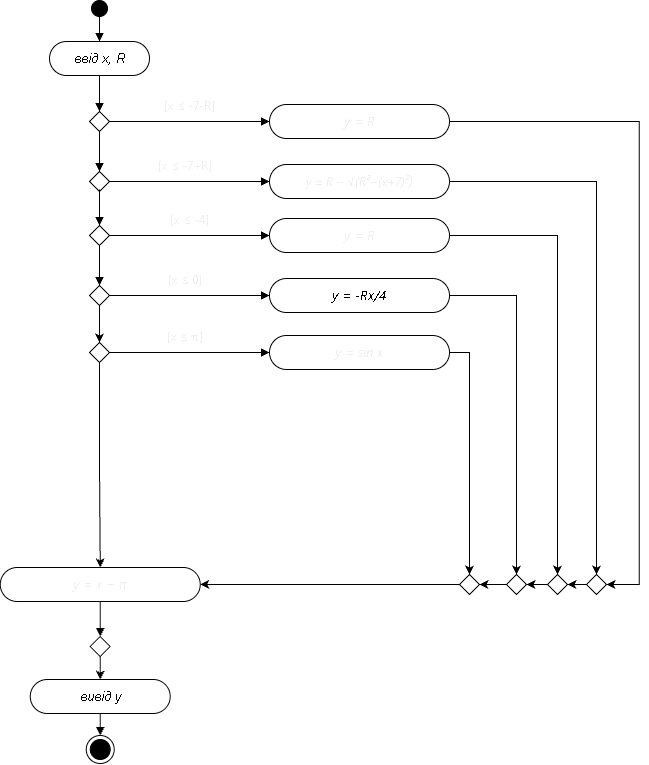

The diagram above was exported from draw.io. Its source (the exported page's mxGraphModel, read from the mxfile embedded in the PNG):
<mxGraphModel dx="1542" dy="858" grid="0" gridSize="10" guides="1" tooltips="1" connect="1" arrows="1" fold="1" page="1" pageScale="1" pageWidth="850" pageHeight="1100" background="light-dark(#FFFFFF,#FFFFFF)" math="0" shadow="0">
  <root>
    <mxCell id="0" />
    <mxCell id="1" parent="0" />
    <mxCell id="start" parent="1" style="ellipse;whiteSpace=wrap;html=1;fillColor=light-dark(#000000,#000000);strokeColor=light-dark(#000000,#000000);fontColor=light-dark(#000000,#000000);" value="" vertex="1">
      <mxGeometry height="16" width="16" x="274" y="70" as="geometry" />
    </mxCell>
    <mxCell id="inp" parent="1" style="rounded=1;arcSize=50;whiteSpace=wrap;html=1;fillColor=light-dark(transparent,#FFFFFF);strokeColor=light-dark(#000000,#000000);fontColor=light-dark(#000000,#000000);fontStyle=2;fontSize=13;" value="ввід x, R" vertex="1">
      <mxGeometry height="34" width="100" x="232" y="111" as="geometry" />
    </mxCell>
    <mxCell id="d4" parent="1" style="rhombus;whiteSpace=wrap;html=1;fillColor=light-dark(transparent,#FFFFFF);strokeColor=light-dark(#000000,#000000);fontSize=1;fontColor=light-dark(#000000,#000000);" value="" vertex="1">
      <mxGeometry height="20" width="20" x="272" y="181" as="geometry" />
    </mxCell>
    <mxCell id="X40Ljgo0JFCtBcEfHU1W-15" edge="1" parent="1" source="box4" style="edgeStyle=orthogonalEdgeStyle;rounded=0;orthogonalLoop=1;jettySize=auto;html=1;entryX=1;entryY=0.5;entryDx=0;entryDy=0;exitX=1;exitY=0.5;exitDx=0;exitDy=0;strokeColor=light-dark(#000000,#000000);fillColor=light-dark(transparent,#FFFFFF);fontColor=light-dark(#000000,#000000);" target="X40Ljgo0JFCtBcEfHU1W-12">
      <mxGeometry relative="1" as="geometry">
        <Array as="points">
          <mxPoint x="821.69" y="191.03" />
          <mxPoint x="821.69" y="654" />
        </Array>
      </mxGeometry>
    </mxCell>
    <mxCell id="box4" parent="1" style="rounded=1;arcSize=50;whiteSpace=wrap;html=1;fillColor=light-dark(transparent,#FFFFFF);strokeColor=light-dark(#000000,#000000);fontColor=light-dark(#000000,#000000);fontStyle=2;fontSize=13;" value="&lt;span style=&quot;color: rgb(240, 239, 236); font-family: anthropic-sans, -apple-system, BlinkMacSystemFont, &amp;quot;Segoe UI&amp;quot;, sans-serif; text-align: start; white-space: nowrap;&quot;&gt;y = R&lt;/span&gt;" vertex="1">
      <mxGeometry height="34" width="180" x="452" y="174" as="geometry" />
    </mxCell>
    <mxCell id="d5" parent="1" style="rhombus;whiteSpace=wrap;html=1;fillColor=light-dark(transparent,#FFFFFF);strokeColor=light-dark(#000000,#000000);fontSize=1;fontColor=light-dark(#000000,#000000);" value="" vertex="1">
      <mxGeometry height="20" width="20" x="272" y="241" as="geometry" />
    </mxCell>
    <mxCell id="bYsKTpyjnXuTuKNHjCa6-12" edge="1" parent="1" source="box5" style="edgeStyle=orthogonalEdgeStyle;rounded=0;orthogonalLoop=1;jettySize=auto;html=1;exitX=1;exitY=0.5;exitDx=0;exitDy=0;strokeColor=light-dark(#000000,#000000);entryX=0.5;entryY=0;entryDx=0;entryDy=0;" target="X40Ljgo0JFCtBcEfHU1W-12">
      <mxGeometry relative="1" as="geometry">
        <Array as="points">
          <mxPoint x="779" y="251.03" />
        </Array>
        <mxPoint x="714.1" y="710.4868628771551" as="targetPoint" />
      </mxGeometry>
    </mxCell>
    <mxCell id="box5" parent="1" style="rounded=1;arcSize=50;whiteSpace=wrap;html=1;fillColor=light-dark(transparent,#FFFFFF);strokeColor=light-dark(#000000,#000000);fontColor=light-dark(#000000,#000000);fontStyle=2;fontSize=13;" value="&lt;span style=&quot;color: rgb(240, 239, 236); font-family: anthropic-sans, -apple-system, BlinkMacSystemFont, &amp;quot;Segoe UI&amp;quot;, sans-serif; font-size: 12px; text-align: start; white-space: nowrap;&quot;&gt;y = R − √(R²−(x+7)²)&lt;/span&gt;" vertex="1">
      <mxGeometry height="34" width="180" x="452" y="234" as="geometry" />
    </mxCell>
    <mxCell id="box6" parent="1" style="rounded=1;arcSize=50;whiteSpace=wrap;html=1;fillColor=light-dark(transparent,#FFFFFF);strokeColor=light-dark(#000000,#000000);fontColor=light-dark(#000000,#000000);fontStyle=2;fontSize=13;" value="&lt;span style=&quot;color: rgb(240, 239, 236); font-family: anthropic-sans, -apple-system, BlinkMacSystemFont, &amp;quot;Segoe UI&amp;quot;, sans-serif; text-align: start; white-space: nowrap;&quot;&gt;y = x − π&lt;/span&gt;" vertex="1">
      <mxGeometry height="34" width="200" x="182.75" y="637" as="geometry" />
    </mxCell>
    <mxCell id="1ZO-a9abWnb5u5oLyqLk-5" edge="1" parent="1" source="m4" style="edgeStyle=orthogonalEdgeStyle;rounded=0;orthogonalLoop=1;jettySize=auto;html=1;exitX=0.5;exitY=1;exitDx=0;exitDy=0;entryX=0.5;entryY=0;entryDx=0;entryDy=0;fontColor=light-dark(#000000,#000000);strokeColor=light-dark(#000000,#000000);" target="out2">
      <mxGeometry relative="1" as="geometry" />
    </mxCell>
    <mxCell id="m4" parent="1" style="rhombus;whiteSpace=wrap;html=1;fillColor=light-dark(transparent,#FFFFFF);strokeColor=light-dark(#000000,#000000);fontSize=1;fontColor=light-dark(#000000,#000000);" value="" vertex="1">
      <mxGeometry height="20" width="20" x="272.75" y="706" as="geometry" />
    </mxCell>
    <mxCell id="out2" parent="1" style="rounded=1;arcSize=50;whiteSpace=wrap;html=1;fillColor=light-dark(transparent,#FFFFFF);strokeColor=light-dark(#000000,#000000);fontColor=light-dark(#000000,#000000);fontStyle=2;fontSize=13;" value="вивід y" vertex="1">
      <mxGeometry height="34" width="140" x="212.75" y="749" as="geometry" />
    </mxCell>
    <mxCell id="endout" parent="1" style="ellipse;whiteSpace=wrap;html=1;fillColor=light-dark(transparent,#FFFFFF);strokeColor=light-dark(#000000,#000000);fontColor=light-dark(#000000,#000000);" value="" vertex="1">
      <mxGeometry height="28" width="28" x="268.75" y="805" as="geometry" />
    </mxCell>
    <mxCell id="endin" parent="1" style="ellipse;whiteSpace=wrap;html=1;fillColor=light-dark(#000000,#000000);strokeColor=light-dark(#000000,#000000);fontColor=light-dark(#000000,#000000);" value="" vertex="1">
      <mxGeometry height="20" width="20" x="272.75" y="809" as="geometry" />
    </mxCell>
    <mxCell id="e0" edge="1" parent="1" source="start" style="edgeStyle=orthogonalEdgeStyle;rounded=0;html=1;endArrow=block;elbow=vertical;fontColor=light-dark(#000000,#000000);fontSize=12;strokeColor=light-dark(#000000,#000000);fillColor=light-dark(transparent,#FFFFFF);" target="inp" value="">
      <mxGeometry relative="1" as="geometry" />
    </mxCell>
    <mxCell id="e16" edge="1" parent="1" source="inp" style="edgeStyle=orthogonalEdgeStyle;rounded=0;html=1;endArrow=block;elbow=vertical;fontColor=light-dark(#000000,#000000);fontSize=12;strokeColor=light-dark(#000000,#000000);fillColor=light-dark(transparent,#FFFFFF);entryX=0.5;entryY=0;entryDx=0;entryDy=0;exitX=0.5;exitY=1;exitDx=0;exitDy=0;" target="d4" value="">
      <mxGeometry relative="1" as="geometry">
        <mxPoint x="282" y="148" as="sourcePoint" />
      </mxGeometry>
    </mxCell>
    <mxCell id="e17" edge="1" parent="1" source="d4" style="edgeStyle=orthogonalEdgeStyle;rounded=0;html=1;endArrow=block;elbow=vertical;fontColor=light-dark(#000000,#000000);fontSize=12;strokeColor=light-dark(#000000,#000000);fillColor=light-dark(transparent,#FFFFFF);" target="box4" value="">
      <mxGeometry relative="1" as="geometry" />
    </mxCell>
    <mxCell id="e18" edge="1" parent="1" source="d4" style="edgeStyle=orthogonalEdgeStyle;rounded=0;html=1;endArrow=block;elbow=vertical;fontColor=light-dark(#000000,#000000);fontSize=12;strokeColor=light-dark(#000000,#000000);fillColor=light-dark(transparent,#FFFFFF);" target="d5" value="">
      <mxGeometry relative="1" as="geometry" />
    </mxCell>
    <mxCell id="e20" edge="1" parent="1" source="d5" style="edgeStyle=orthogonalEdgeStyle;rounded=0;html=1;endArrow=block;elbow=vertical;fontColor=light-dark(#000000,#000000);fontSize=12;strokeColor=light-dark(#000000,#000000);fillColor=light-dark(transparent,#FFFFFF);" target="box5" value="">
      <mxGeometry relative="1" as="geometry" />
    </mxCell>
    <mxCell id="e23" edge="1" parent="1" source="box6" style="edgeStyle=orthogonalEdgeStyle;rounded=0;html=1;endArrow=block;elbow=vertical;fontColor=light-dark(#000000,#000000);fontSize=12;strokeColor=light-dark(#000000,#000000);fillColor=light-dark(transparent,#FFFFFF);" target="m4" value="">
      <mxGeometry relative="1" as="geometry" />
    </mxCell>
    <mxCell id="e26" edge="1" parent="1" source="out2" style="edgeStyle=orthogonalEdgeStyle;rounded=0;html=1;endArrow=block;elbow=vertical;fontColor=light-dark(#000000,#000000);fontSize=12;strokeColor=light-dark(#000000,#000000);fillColor=light-dark(transparent,#FFFFFF);" target="endout" value="">
      <mxGeometry relative="1" as="geometry" />
    </mxCell>
    <mxCell id="bYsKTpyjnXuTuKNHjCa6-23" edge="1" parent="1" source="X40Ljgo0JFCtBcEfHU1W-12" style="edgeStyle=orthogonalEdgeStyle;rounded=0;orthogonalLoop=1;jettySize=auto;html=1;exitX=0;exitY=0.5;exitDx=0;exitDy=0;entryX=1;entryY=0.5;entryDx=0;entryDy=0;strokeColor=light-dark(#000000,#000000);" target="bYsKTpyjnXuTuKNHjCa6-22">
      <mxGeometry relative="1" as="geometry" />
    </mxCell>
    <mxCell id="X40Ljgo0JFCtBcEfHU1W-12" parent="1" style="rhombus;whiteSpace=wrap;html=1;fillColor=light-dark(transparent,#FFFFFF);strokeColor=light-dark(#000000,#000000);fontSize=1;fontColor=light-dark(#000000,#000000);" value="" vertex="1">
      <mxGeometry height="20" width="20" x="769" y="644" as="geometry" />
    </mxCell>
    <mxCell id="X40Ljgo0JFCtBcEfHU1W-22" parent="1" style="text;html=1;whiteSpace=wrap;strokeColor=none;fillColor=none;align=center;verticalAlign=middle;rounded=0;fontColor=light-dark(#000000,#000000);" value="&lt;span style=&quot;color: rgb(240, 239, 236); font-family: anthropic-sans, -apple-system, BlinkMacSystemFont, &amp;quot;Segoe UI&amp;quot;, sans-serif; text-align: start; white-space: nowrap;&quot;&gt;[x ≤ -7-R]&lt;/span&gt;" vertex="1">
      <mxGeometry height="20" width="121" x="312" y="166" as="geometry" />
    </mxCell>
    <mxCell id="X40Ljgo0JFCtBcEfHU1W-23" parent="1" style="text;html=1;whiteSpace=wrap;strokeColor=none;fillColor=none;align=center;verticalAlign=middle;rounded=0;fontColor=light-dark(#000000,#000000);" value="&lt;span style=&quot;color: rgb(240, 239, 236); font-family: anthropic-sans, -apple-system, BlinkMacSystemFont, &amp;quot;Segoe UI&amp;quot;, sans-serif; text-align: start; white-space: nowrap;&quot;&gt;[x ≤ -7+R]&lt;/span&gt;" vertex="1">
      <mxGeometry height="20" width="60" x="337.5" y="226" as="geometry" />
    </mxCell>
    <mxCell id="bYsKTpyjnXuTuKNHjCa6-2" parent="1" style="rhombus;whiteSpace=wrap;html=1;fillColor=light-dark(transparent,#FFFFFF);strokeColor=light-dark(#000000,#000000);fontSize=1;fontColor=light-dark(#000000,#000000);" value="" vertex="1">
      <mxGeometry height="20" width="20" x="272" y="295" as="geometry" />
    </mxCell>
    <mxCell id="bYsKTpyjnXuTuKNHjCa6-20" edge="1" parent="1" source="bYsKTpyjnXuTuKNHjCa6-3" style="edgeStyle=orthogonalEdgeStyle;rounded=0;orthogonalLoop=1;jettySize=auto;html=1;exitX=1;exitY=0.5;exitDx=0;exitDy=0;strokeColor=light-dark(#000000,#000000);entryX=0.5;entryY=0;entryDx=0;entryDy=0;" target="bYsKTpyjnXuTuKNHjCa6-22">
      <mxGeometry relative="1" as="geometry">
        <Array as="points">
          <mxPoint x="740.03" y="304.97" />
        </Array>
        <mxPoint x="705.83" y="639.86" as="targetPoint" />
      </mxGeometry>
    </mxCell>
    <mxCell id="bYsKTpyjnXuTuKNHjCa6-3" parent="1" style="rounded=1;arcSize=50;whiteSpace=wrap;html=1;fillColor=light-dark(transparent,#FFFFFF);strokeColor=light-dark(#000000,#000000);fontColor=light-dark(#000000,#000000);fontStyle=2;fontSize=13;" value="&lt;span style=&quot;color: rgb(240, 239, 236); font-family: anthropic-sans, -apple-system, BlinkMacSystemFont, &amp;quot;Segoe UI&amp;quot;, sans-serif; text-align: start; white-space: nowrap;&quot;&gt;y = R&lt;/span&gt;" vertex="1">
      <mxGeometry height="34" width="180" x="452" y="288" as="geometry" />
    </mxCell>
    <mxCell id="bYsKTpyjnXuTuKNHjCa6-17" edge="1" parent="1" source="bYsKTpyjnXuTuKNHjCa6-4" style="edgeStyle=orthogonalEdgeStyle;rounded=0;orthogonalLoop=1;jettySize=auto;html=1;exitX=0.5;exitY=1;exitDx=0;exitDy=0;entryX=0.5;entryY=0;entryDx=0;entryDy=0;strokeColor=light-dark(#000000,#000000);" target="bYsKTpyjnXuTuKNHjCa6-13">
      <mxGeometry relative="1" as="geometry" />
    </mxCell>
    <mxCell id="bYsKTpyjnXuTuKNHjCa6-4" parent="1" style="rhombus;whiteSpace=wrap;html=1;fillColor=light-dark(transparent,#FFFFFF);strokeColor=light-dark(#000000,#000000);fontSize=1;fontColor=light-dark(#000000,#000000);" value="" vertex="1">
      <mxGeometry height="20" width="20" x="272" y="355" as="geometry" />
    </mxCell>
    <mxCell id="bYsKTpyjnXuTuKNHjCa6-26" edge="1" parent="1" source="bYsKTpyjnXuTuKNHjCa6-5" style="edgeStyle=orthogonalEdgeStyle;rounded=0;orthogonalLoop=1;jettySize=auto;html=1;exitX=1;exitY=0.5;exitDx=0;exitDy=0;entryX=0.5;entryY=0;entryDx=0;entryDy=0;strokeColor=light-dark(#000000,#000000);" target="bYsKTpyjnXuTuKNHjCa6-24">
      <mxGeometry relative="1" as="geometry" />
    </mxCell>
    <mxCell id="bYsKTpyjnXuTuKNHjCa6-5" parent="1" style="rounded=1;arcSize=50;whiteSpace=wrap;html=1;fillColor=light-dark(transparent,#FFFFFF);strokeColor=light-dark(#000000,#000000);fontColor=light-dark(#000000,#000000);fontStyle=2;fontSize=13;labelBackgroundColor=none;" value="&lt;span style=&quot;font-family: anthropic-sans, -apple-system, BlinkMacSystemFont, &amp;quot;Segoe UI&amp;quot;, sans-serif; text-align: start; white-space: nowrap;&quot;&gt;y = -Rx/4&lt;/span&gt;" vertex="1">
      <mxGeometry height="34" width="180" x="452" y="348" as="geometry" />
    </mxCell>
    <mxCell id="bYsKTpyjnXuTuKNHjCa6-6" edge="1" parent="1" style="edgeStyle=orthogonalEdgeStyle;rounded=0;html=1;endArrow=block;elbow=vertical;fontColor=light-dark(#000000,#000000);fontSize=12;strokeColor=light-dark(#000000,#000000);fillColor=light-dark(transparent,#FFFFFF);entryX=0.5;entryY=0;entryDx=0;entryDy=0;exitX=0.5;exitY=1;exitDx=0;exitDy=0;" target="bYsKTpyjnXuTuKNHjCa6-2" value="">
      <mxGeometry relative="1" as="geometry">
        <mxPoint x="282" y="259" as="sourcePoint" />
      </mxGeometry>
    </mxCell>
    <mxCell id="bYsKTpyjnXuTuKNHjCa6-7" edge="1" parent="1" source="bYsKTpyjnXuTuKNHjCa6-2" style="edgeStyle=orthogonalEdgeStyle;rounded=0;html=1;endArrow=block;elbow=vertical;fontColor=light-dark(#000000,#000000);fontSize=12;strokeColor=light-dark(#000000,#000000);fillColor=light-dark(transparent,#FFFFFF);" target="bYsKTpyjnXuTuKNHjCa6-3" value="">
      <mxGeometry relative="1" as="geometry" />
    </mxCell>
    <mxCell id="bYsKTpyjnXuTuKNHjCa6-8" edge="1" parent="1" source="bYsKTpyjnXuTuKNHjCa6-2" style="edgeStyle=orthogonalEdgeStyle;rounded=0;html=1;endArrow=block;elbow=vertical;fontColor=light-dark(#000000,#000000);fontSize=12;strokeColor=light-dark(#000000,#000000);fillColor=light-dark(transparent,#FFFFFF);" target="bYsKTpyjnXuTuKNHjCa6-4" value="">
      <mxGeometry relative="1" as="geometry" />
    </mxCell>
    <mxCell id="bYsKTpyjnXuTuKNHjCa6-9" edge="1" parent="1" source="bYsKTpyjnXuTuKNHjCa6-4" style="edgeStyle=orthogonalEdgeStyle;rounded=0;html=1;endArrow=block;elbow=vertical;fontColor=light-dark(#000000,#000000);fontSize=12;strokeColor=light-dark(#000000,#000000);fillColor=light-dark(transparent,#FFFFFF);" target="bYsKTpyjnXuTuKNHjCa6-5" value="">
      <mxGeometry relative="1" as="geometry" />
    </mxCell>
    <mxCell id="bYsKTpyjnXuTuKNHjCa6-10" parent="1" style="text;html=1;whiteSpace=wrap;strokeColor=none;fillColor=none;align=center;verticalAlign=middle;rounded=0;fontColor=light-dark(#000000,#000000);" value="&lt;span style=&quot;color: rgb(240, 239, 236); font-family: anthropic-sans, -apple-system, BlinkMacSystemFont, &amp;quot;Segoe UI&amp;quot;, sans-serif; text-align: start; white-space: nowrap;&quot;&gt;[x ≤ -4]&lt;/span&gt;" vertex="1">
      <mxGeometry height="20" width="121" x="312" y="280" as="geometry" />
    </mxCell>
    <mxCell id="bYsKTpyjnXuTuKNHjCa6-11" parent="1" style="text;html=1;whiteSpace=wrap;strokeColor=none;fillColor=none;align=center;verticalAlign=middle;rounded=0;fontColor=light-dark(#000000,#000000);" value="&lt;span style=&quot;color: rgb(240, 239, 236); font-family: anthropic-sans, -apple-system, BlinkMacSystemFont, &amp;quot;Segoe UI&amp;quot;, sans-serif; text-align: start; white-space: nowrap;&quot;&gt;[x ≤ 0]&lt;/span&gt;" vertex="1">
      <mxGeometry height="20" width="60" x="337.5" y="340" as="geometry" />
    </mxCell>
    <mxCell id="bYsKTpyjnXuTuKNHjCa6-32" edge="1" parent="1" source="bYsKTpyjnXuTuKNHjCa6-13" style="edgeStyle=orthogonalEdgeStyle;rounded=0;orthogonalLoop=1;jettySize=auto;html=1;exitX=0.5;exitY=1;exitDx=0;exitDy=0;entryX=0.5;entryY=0;entryDx=0;entryDy=0;strokeColor=light-dark(#000000,#000000);" target="box6">
      <mxGeometry relative="1" as="geometry" />
    </mxCell>
    <mxCell id="bYsKTpyjnXuTuKNHjCa6-13" parent="1" style="rhombus;whiteSpace=wrap;html=1;fillColor=light-dark(transparent,#FFFFFF);strokeColor=light-dark(#000000,#000000);fontSize=1;fontColor=light-dark(#000000,#000000);" value="" vertex="1">
      <mxGeometry height="20" width="20" x="272" y="412" as="geometry" />
    </mxCell>
    <mxCell id="bYsKTpyjnXuTuKNHjCa6-30" edge="1" parent="1" source="bYsKTpyjnXuTuKNHjCa6-14" style="edgeStyle=orthogonalEdgeStyle;rounded=0;orthogonalLoop=1;jettySize=auto;html=1;exitX=1;exitY=0.5;exitDx=0;exitDy=0;entryX=0.5;entryY=0;entryDx=0;entryDy=0;strokeColor=light-dark(#000000,#000000);" target="bYsKTpyjnXuTuKNHjCa6-28">
      <mxGeometry relative="1" as="geometry" />
    </mxCell>
    <mxCell id="bYsKTpyjnXuTuKNHjCa6-14" parent="1" style="rounded=1;arcSize=50;whiteSpace=wrap;html=1;fillColor=light-dark(transparent,#FFFFFF);strokeColor=light-dark(#000000,#000000);fontColor=light-dark(#000000,#000000);fontStyle=2;fontSize=13;" value="&lt;span style=&quot;color: rgb(240, 239, 236); font-family: anthropic-sans, -apple-system, BlinkMacSystemFont, &amp;quot;Segoe UI&amp;quot;, sans-serif; text-align: start; white-space: nowrap;&quot;&gt;y = sin x&lt;/span&gt;" vertex="1">
      <mxGeometry height="34" width="180" x="452" y="405" as="geometry" />
    </mxCell>
    <mxCell id="bYsKTpyjnXuTuKNHjCa6-15" edge="1" parent="1" source="bYsKTpyjnXuTuKNHjCa6-13" style="edgeStyle=orthogonalEdgeStyle;rounded=0;html=1;endArrow=block;elbow=vertical;fontColor=light-dark(#000000,#000000);fontSize=12;strokeColor=light-dark(#000000,#000000);fillColor=light-dark(transparent,#FFFFFF);" target="bYsKTpyjnXuTuKNHjCa6-14" value="">
      <mxGeometry relative="1" as="geometry" />
    </mxCell>
    <mxCell id="bYsKTpyjnXuTuKNHjCa6-16" parent="1" style="text;html=1;whiteSpace=wrap;strokeColor=none;fillColor=none;align=center;verticalAlign=middle;rounded=0;fontColor=light-dark(#000000,#000000);" value="&lt;span style=&quot;color: rgb(240, 239, 236); font-family: anthropic-sans, -apple-system, BlinkMacSystemFont, &amp;quot;Segoe UI&amp;quot;, sans-serif; text-align: start; white-space: nowrap;&quot;&gt;[x ≤ π]&lt;/span&gt;" vertex="1">
      <mxGeometry height="20" width="60" x="337.5" y="397" as="geometry" />
    </mxCell>
    <mxCell id="bYsKTpyjnXuTuKNHjCa6-25" edge="1" parent="1" source="bYsKTpyjnXuTuKNHjCa6-22" style="edgeStyle=orthogonalEdgeStyle;rounded=0;orthogonalLoop=1;jettySize=auto;html=1;exitX=0;exitY=0.5;exitDx=0;exitDy=0;entryX=1;entryY=0.5;entryDx=0;entryDy=0;strokeColor=light-dark(#000000,#000000);" target="bYsKTpyjnXuTuKNHjCa6-24">
      <mxGeometry relative="1" as="geometry" />
    </mxCell>
    <mxCell id="bYsKTpyjnXuTuKNHjCa6-22" parent="1" style="rhombus;whiteSpace=wrap;html=1;fillColor=light-dark(transparent,#FFFFFF);strokeColor=light-dark(#000000,#000000);fontSize=1;fontColor=light-dark(#000000,#000000);" value="" vertex="1">
      <mxGeometry height="20" width="20" x="730" y="644" as="geometry" />
    </mxCell>
    <mxCell id="bYsKTpyjnXuTuKNHjCa6-29" edge="1" parent="1" source="bYsKTpyjnXuTuKNHjCa6-24" style="edgeStyle=orthogonalEdgeStyle;rounded=0;orthogonalLoop=1;jettySize=auto;html=1;exitX=0;exitY=0.5;exitDx=0;exitDy=0;entryX=1;entryY=0.5;entryDx=0;entryDy=0;strokeColor=light-dark(#000000,#000000);" target="bYsKTpyjnXuTuKNHjCa6-28">
      <mxGeometry relative="1" as="geometry" />
    </mxCell>
    <mxCell id="bYsKTpyjnXuTuKNHjCa6-24" parent="1" style="rhombus;whiteSpace=wrap;html=1;fillColor=light-dark(transparent,#FFFFFF);strokeColor=light-dark(#000000,#000000);fontSize=1;fontColor=light-dark(#000000,#000000);" value="" vertex="1">
      <mxGeometry height="20" width="20" x="689" y="644" as="geometry" />
    </mxCell>
    <mxCell id="bYsKTpyjnXuTuKNHjCa6-27" edge="1" parent="1" source="bYsKTpyjnXuTuKNHjCa6-24" style="edgeStyle=orthogonalEdgeStyle;rounded=0;orthogonalLoop=1;jettySize=auto;html=1;innerLoopWaypoints=1;exitX=0;exitY=0.5;exitDx=0;exitDy=0;entryX=0;entryY=0.5;entryDx=0;entryDy=0;" target="bYsKTpyjnXuTuKNHjCa6-24">
      <mxGeometry relative="1" as="geometry" />
    </mxCell>
    <mxCell id="bYsKTpyjnXuTuKNHjCa6-33" edge="1" parent="1" source="bYsKTpyjnXuTuKNHjCa6-28" style="edgeStyle=orthogonalEdgeStyle;rounded=0;orthogonalLoop=1;jettySize=auto;html=1;exitX=0;exitY=0.5;exitDx=0;exitDy=0;entryX=1;entryY=0.5;entryDx=0;entryDy=0;strokeColor=light-dark(#000000,#000000);" target="box6">
      <mxGeometry relative="1" as="geometry" />
    </mxCell>
    <mxCell id="bYsKTpyjnXuTuKNHjCa6-28" parent="1" style="rhombus;whiteSpace=wrap;html=1;fillColor=light-dark(transparent,#FFFFFF);strokeColor=light-dark(#000000,#000000);fontSize=1;fontColor=light-dark(#000000,#000000);" value="" vertex="1">
      <mxGeometry height="20" width="20" x="642" y="644" as="geometry" />
    </mxCell>
  </root>
</mxGraphModel>